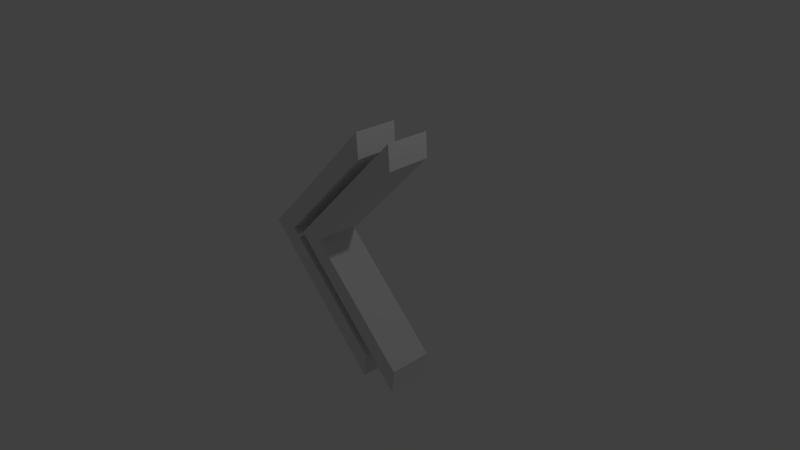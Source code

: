 # Source: arrow.blend  (saved by Blender 2.72.0; exported with 4.5.12 LTS)
import bpy
from mathutils import Matrix  # noqa: F401  (used for matrix-valued properties, if any)

bpy.ops.wm.read_factory_settings(use_empty=True)
scene = bpy.context.scene
scene.name = 'Scene'

# ---- collections
col_collection_1 = bpy.data.collections.new('Collection 1'); scene.collection.children.link(col_collection_1)

# ---- materials (node trees are filled in below, after node groups)
mat_material = bpy.data.materials.new('Material')
mat_material.alpha_threshold = 0.0
mat_material.use_transparent_shadow = False
mat_material.roughness = 0.5
mat_material.line_color = (0.0, 0.0, 0.0, 1.0)

# ---- material node trees

# ---- world
world_world = bpy.data.worlds.new('World'); scene.world = world_world
world_world.color = (0.05088, 0.05088, 0.05088)
world_world.use_sun_shadow = False
world_world.sun_shadow_jitter_overblur = 0.0
world_world.cycles.sampling_method = 'MANUAL'
world_world.cycles.sample_map_resolution = 256

# ---- cameras
cam_camera = bpy.data.cameras.new('Camera')
cam_camera.clip_end = 100.0
cam_camera.lens = 35.0
cam_camera.sensor_width = 32.0
cam_camera.sensor_height = 18.0
cam_camera.ortho_scale = 7.314
cam_camera.dof.focus_distance = 0.0
cam_camera.dof.aperture_fstop = 128.0

# ---- lights
light_lamp = bpy.data.lights.new('Lamp', 'POINT')
light_lamp.transmission_factor = 0.0
light_lamp.cutoff_distance = 30.0
light_lamp.energy = 100.0
light_lamp.shadow_buffer_clip_start = 1.001
light_lamp.shadow_soft_size = 0.1
light_lamp.shadow_maximum_resolution = 0.006
light_lamp.use_absolute_resolution = True
light_lamp.cycles.use_multiple_importance_sampling = False

# ---- meshes
me_cube_002 = bpy.data.meshes.new('Cube.002')
me_cube_002.from_pydata([(1.006, -1.002, 0.5294), (1.0, -1.0, 1.0), (-0.9928, -1.007, 1.0), (-1.0, 1.0, 1.0), (-0.9878, -1.005, 0.5294), (-0.9892, 1.025, 0.5294), (-0.7899, 0.8129, 1.0), (-0.7867, 0.8383, 0.5294), (-0.7885, -0.8005, 1.0), (-0.7703, -0.7824, 0.5294), (0.8236, -0.7836, 1.0), (0.8227, -0.7581, 0.5294), (0.8236, -0.7836, 1.0), (0.8227, -0.7581, 0.5294)], [], [(5, 3, 6, 7), (7, 6, 8, 9), (9, 8, 10, 11), (11, 10, 12, 13), (0, 13, 12, 1), (3, 5, 4, 2), (1, 10, 8, 6, 3, 2), (1, 2, 4, 0), (4, 5, 7, 9, 13, 0)])
me_cube_002.materials.append(mat_material)
me_cube_002.use_remesh_preserve_volume = False
me_cube_002.use_remesh_preserve_attributes = False
me_cube_002.use_mirror_vertex_groups = False
me_cube_002.update()
me_cube = bpy.data.meshes.new('Cube')
me_cube.from_pydata([(1.006, -1.002, 0.5294), (1.0, -1.0, 1.0), (-0.9928, -1.007, 1.0), (-1.0, 1.0, 1.0), (-0.9878, -1.005, 0.5294), (-0.9892, 1.025, 0.5294), (-0.7899, 0.8129, 1.0), (-0.7867, 0.8383, 0.5294), (-0.7885, -0.8005, 1.0), (-0.7703, -0.7824, 0.5294), (0.8236, -0.7836, 1.0), (0.8227, -0.7581, 0.5294), (0.8236, -0.7836, 1.0), (0.8227, -0.7581, 0.5294)], [], [(5, 3, 6, 7), (7, 6, 8, 9), (9, 8, 10, 11), (11, 10, 12, 13), (0, 13, 12, 1), (3, 5, 4, 2), (1, 10, 8, 6, 3, 2), (1, 2, 4, 0), (4, 5, 7, 9, 13, 0)])
me_cube.materials.append(mat_material)
me_cube.use_remesh_preserve_volume = False
me_cube.use_remesh_preserve_attributes = False
me_cube.use_mirror_vertex_groups = False
me_cube.update()

# ---- objects
ob_cube_001 = bpy.data.objects.new('Cube.001', me_cube_002)
ob_cube = bpy.data.objects.new('Cube', me_cube)
ob_lamp = bpy.data.objects.new('Lamp', light_lamp)
ob_camera = bpy.data.objects.new('Camera', cam_camera)

# ---- transforms, parenting, visibility, modifiers, constraints
ob_cube_001.location = (0.6113, 0.9573, 0.01636)
ob_cube_001.rotation_euler = (1.571, 0.7854, 0.0)
ob_cube_001.scale = (1.23, 1.23, 1.23)
ob_cube_001.lock_rotations_4d = False
ob_cube_001.empty_display_type = 'ARROWS'
ob_cube_001.lineart.crease_threshold = 0.0
ob_cube.location = (0.0708, 0.9476, 0.01682)
ob_cube.rotation_euler = (1.571, 0.7854, 0.0)
ob_cube.scale = (1.23, 1.23, 1.23)
ob_cube.lock_rotations_4d = False
ob_cube.empty_display_type = 'ARROWS'
ob_cube.lineart.crease_threshold = 0.0
ob_lamp.location = (4.076, 1.005, 5.904)
ob_lamp.rotation_euler = (0.6503, 0.05522, 1.866)
ob_lamp.lock_rotations_4d = False
ob_lamp.empty_display_type = 'ARROWS'
ob_lamp.color = (0.0, 0.0, 0.0, 0.0)
ob_lamp.lineart.crease_threshold = 0.0
ob_camera.location = (7.481, -6.508, 5.344)
ob_camera.rotation_euler = (1.109, 0.01082, 0.8149)
ob_camera.lock_rotations_4d = False
ob_camera.empty_display_type = 'ARROWS'
ob_camera.color = (0.0, 0.0, 0.0, 0.0)
ob_camera.display_type = 'WIRE'
ob_camera.lineart.crease_threshold = 0.0

# ---- collection membership
col_collection_1.objects.link(ob_cube_001)
col_collection_1.objects.link(ob_cube)
col_collection_1.objects.link(ob_lamp)
col_collection_1.objects.link(ob_camera)

# ---- scene / render settings (as saved in the file)
scene.camera = ob_camera
scene.frame_start = 1; scene.frame_end = 250; scene.frame_set(1)
scene.render.engine = 'BLENDER_EEVEE_NEXT'
scene.render.resolution_percentage = 50
scene.render.dither_intensity = 0.0
scene.cycles.use_denoising = False
scene.cycles.samples = 10
scene.cycles.sampling_pattern = 'TABULATED_SOBOL'
scene.cycles.light_sampling_threshold = 0.0
scene.cycles.use_adaptive_sampling = False
scene.cycles.use_light_tree = False
scene.cycles.blur_glossy = 0.0
scene.cycles.pixel_filter_type = 'GAUSSIAN'
scene.cycles.sample_clamp_indirect = 0.0
scene.view_settings.view_transform = 'Standard'
bpy.context.view_layer.update()
